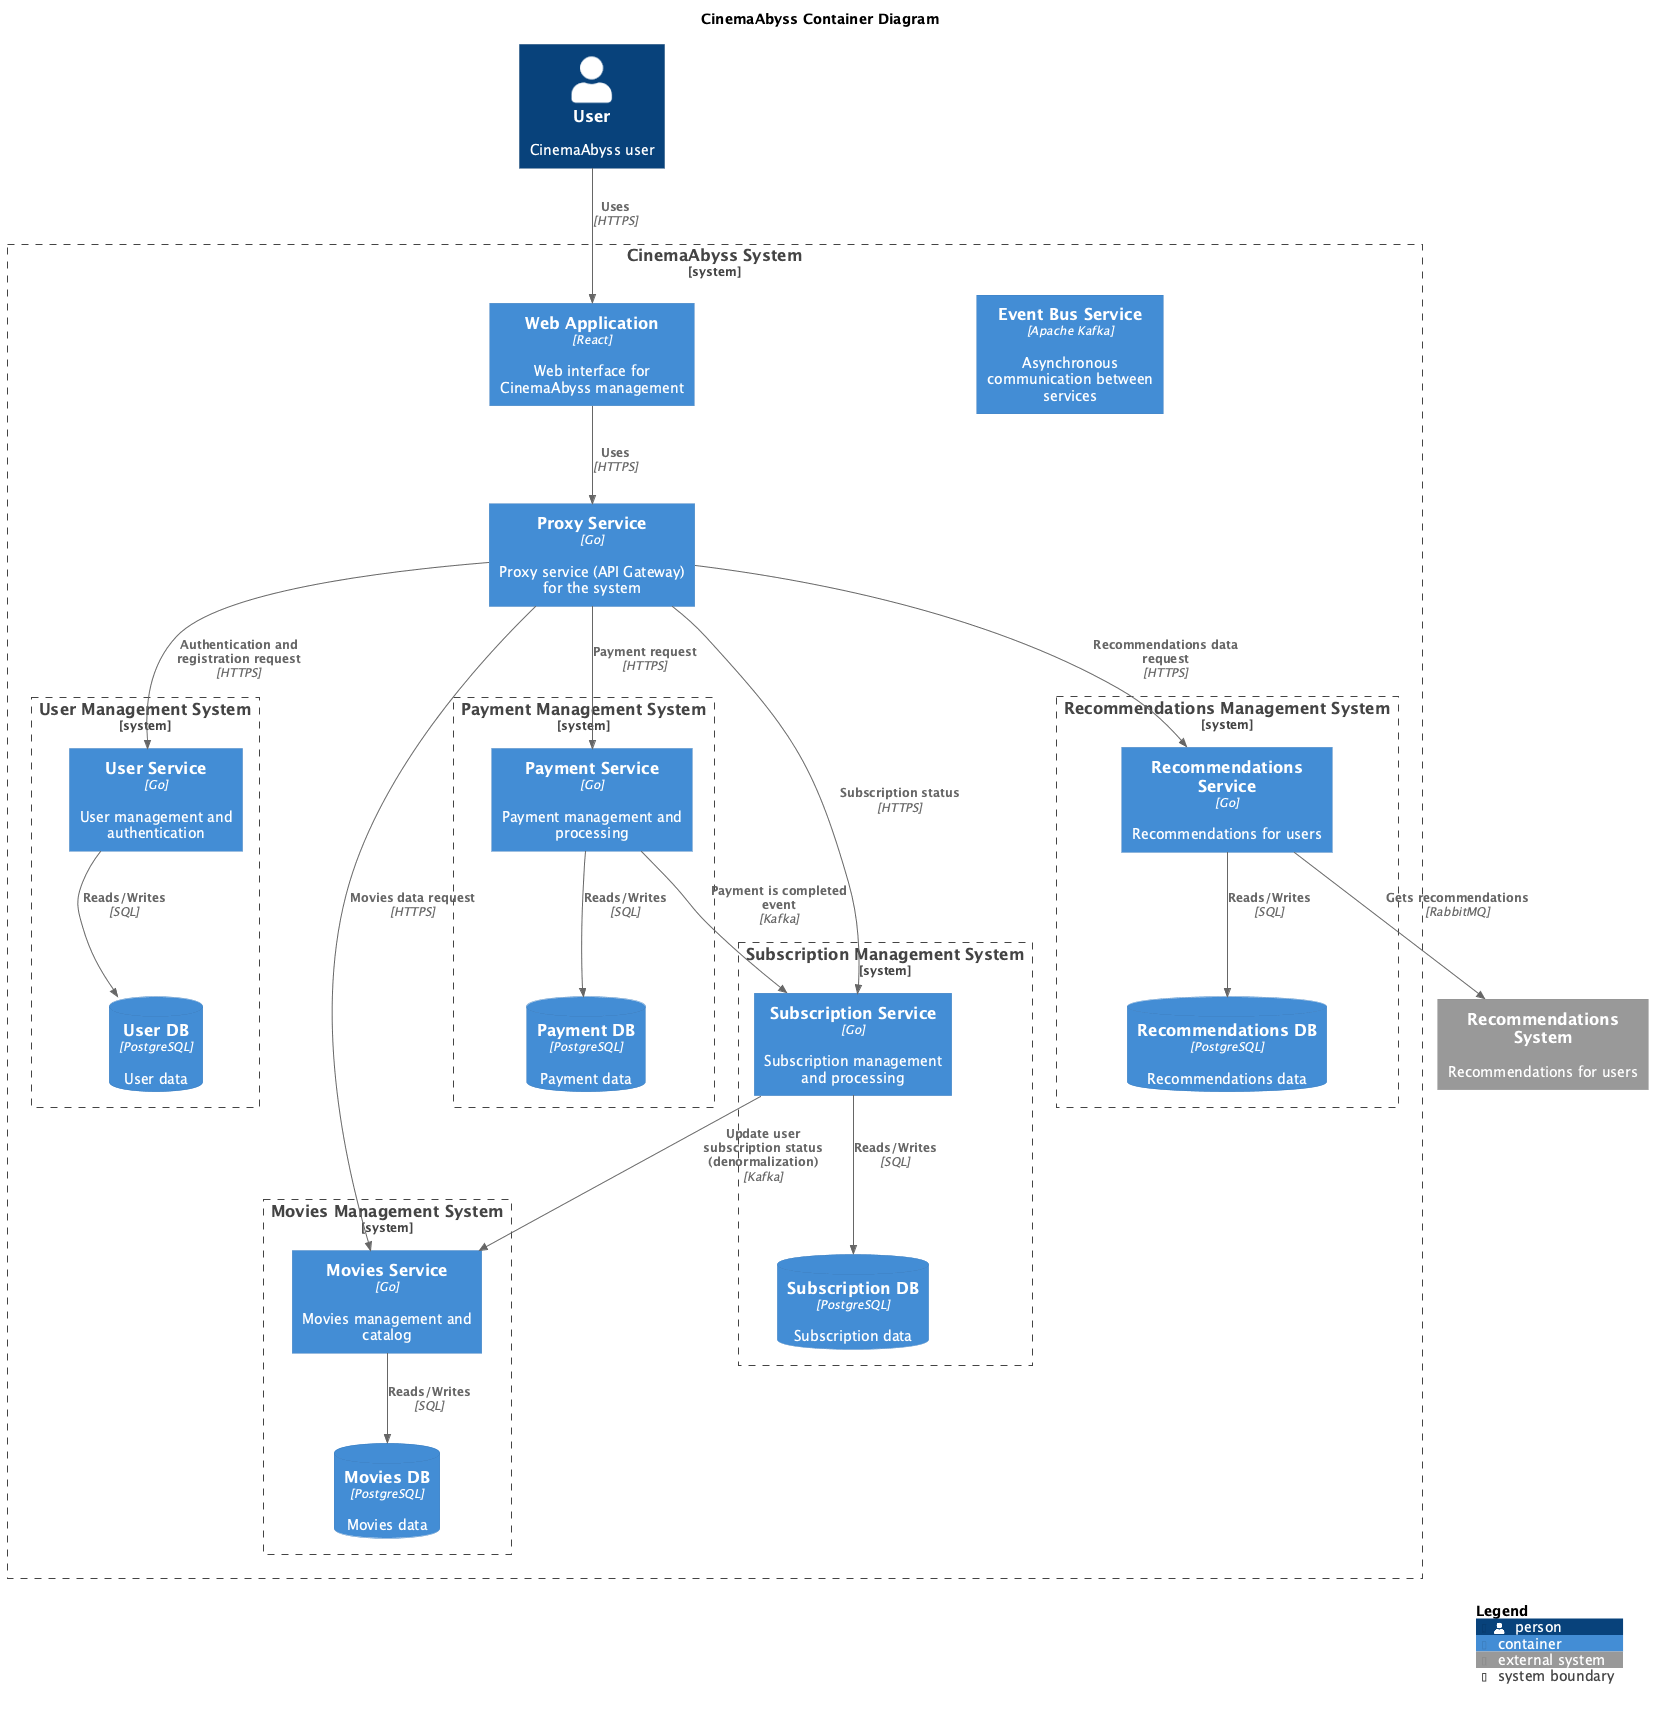

The diagram above was rendered by PlantUML. Its source (embedded in the PNG):
@startuml
!include https://raw.githubusercontent.com/plantuml-stdlib/C4-PlantUML/master/C4_Container.puml

title CinemaAbyss Container Diagram

Person(User, "User", "CinemaAbyss user")

System_Boundary(CinemaAbyssSystem, "CinemaAbyss System") {
  Container(WebApplication, "Web Application", "React", "Web interface for CinemaAbyss management")
  Container(ProxyService, "Proxy Service", "Go", "Proxy service (API Gateway) for the system")

  System_Boundary(UserManagement, "User Management System") {
    Container(UserService, "User Service", "Go", "User management and authentication")
    ContainerDb(UserDb, "User DB", "PostgreSQL", "User data")
  }

  System_Boundary(MoviesManagement, "Movies Management System") {
    Container(MoviesService, "Movies Service", "Go", "Movies management and catalog")
    ContainerDb(MoviesDb, "Movies DB", "PostgreSQL", "Movies data")
  }

  System_Boundary(PaymentManagement, "Payment Management System") {
    Container(PaymentService, "Payment Service", "Go", "Payment management and processing")
    ContainerDb(PaymentDb, "Payment DB", "PostgreSQL", "Payment data")
  }

  System_Boundary(SubscriptionManagement, "Subscription Management System") {
    Container(SubscriptionService, "Subscription Service", "Go", "Subscription management and processing")
    ContainerDb(SubscriptionDb, "Subscription DB", "PostgreSQL", "Subscription data")
  }

  System_Boundary(RecommendationsManagement, "Recommendations Management System") {
    Container(RecommendationsService, "Recommendations Service", "Go", "Recommendations for users")
    ContainerDb(RecommendationsDb, "Recommendations DB", "PostgreSQL", "Recommendations data")
  }

  Container(EventBusService, "Event Bus Service", "Apache Kafka", "Asynchronous communication between services")
}

System_Ext(Recommendations, "Recommendations System", "Recommendations for users")


Rel(User, WebApplication, "Uses", "HTTPS")
Rel(WebApplication, ProxyService, "Uses", "HTTPS")

' ACL service to services
Rel(ProxyService, UserService, "Authentication and registration request", "HTTPS")
Rel(ProxyService, MoviesService, "Movies data request", "HTTPS")
Rel(ProxyService, PaymentService, "Payment request", "HTTPS")
Rel(ProxyService, SubscriptionService, "Subscription status", "HTTPS")
Rel(ProxyService, RecommendationsService, "Recommendations data request", "HTTPS")

' Database connections
Rel(UserService, UserDb, "Reads/Writes", "SQL")
Rel(MoviesService, MoviesDb, "Reads/Writes", "SQL")
Rel(PaymentService, PaymentDb, "Reads/Writes", "SQL")
Rel(SubscriptionService, SubscriptionDb, "Reads/Writes", "SQL")
Rel(RecommendationsService, RecommendationsDb, "Reads/Writes", "SQL")

Rel(RecommendationsService, Recommendations, "Gets recommendations", "RabbitMQ")

' Event bus connections
Rel(PaymentService, SubscriptionService, "Payment is completed event", "Kafka")
Rel(SubscriptionService, MoviesService, "Update user subscription status (denormalization)", "Kafka")

SHOW_LEGEND()

@enduml